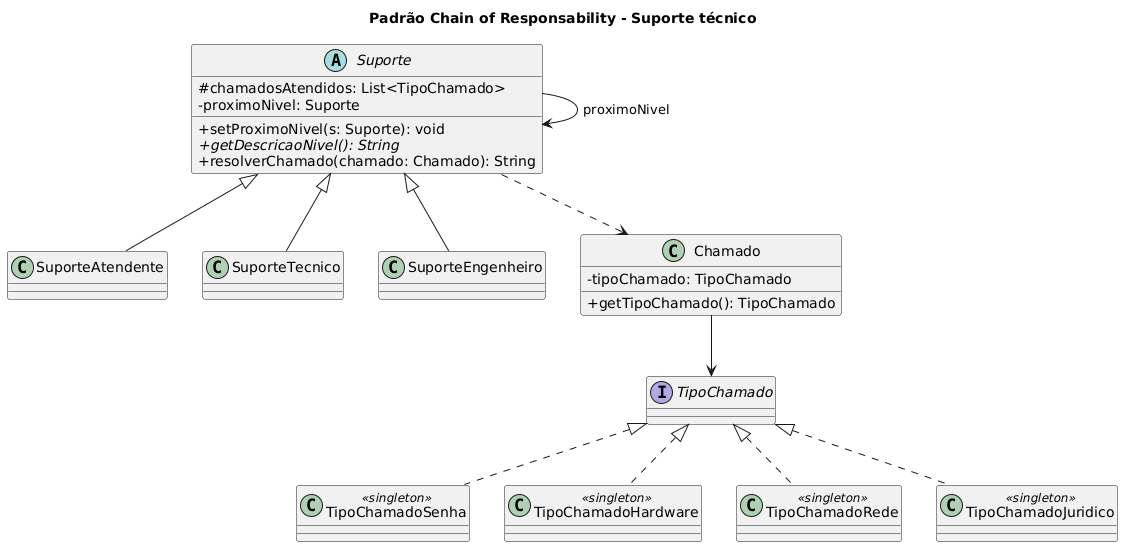

The diagram above was rendered by PlantUML. Its source (embedded in the PNG):
@startuml
title Padrão Chain of Responsability - Suporte técnico
skinparam classAttributeIconSize 0
abstract class Suporte {
  #chamadosAtendidos: List<TipoChamado>
  -proximoNivel: Suporte
  +setProximoNivel(s: Suporte): void
  +{abstract} getDescricaoNivel(): String
  +resolverChamado(chamado: Chamado): String
}
class SuporteAtendente
class SuporteTecnico
class SuporteEngenheiro
class Chamado {
  -tipoChamado: TipoChamado
  +getTipoChamado(): TipoChamado
}
interface TipoChamado
class TipoChamadoSenha <<singleton>>
class TipoChamadoHardware <<singleton>>
class TipoChamadoRede <<singleton>>
class TipoChamadoJuridico <<singleton>>
Suporte <|-- SuporteAtendente
Suporte <|-- SuporteTecnico
Suporte <|-- SuporteEngenheiro
Suporte --> Suporte : proximoNivel
Suporte ..> Chamado
Chamado --> TipoChamado
TipoChamado <|.. TipoChamadoSenha
TipoChamado <|.. TipoChamadoHardware
TipoChamado <|.. TipoChamadoRede
TipoChamado <|.. TipoChamadoJuridico
@enduml